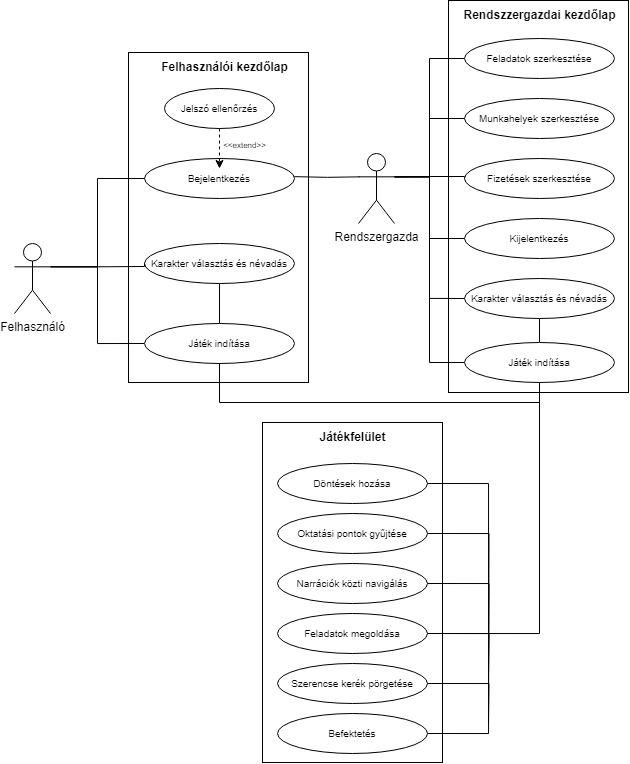

The diagram above was exported from draw.io. Its source (the exported page's mxGraphModel, read from the mxfile embedded in the PNG):
<mxGraphModel dx="1509" dy="744" grid="1" gridSize="10" guides="1" tooltips="1" connect="1" arrows="1" fold="1" page="1" pageScale="1" pageWidth="827" pageHeight="1169" math="0" shadow="0">
  <root>
    <mxCell id="WIyWlLk6GJQsqaUBKTNV-0" />
    <mxCell id="WIyWlLk6GJQsqaUBKTNV-1" parent="WIyWlLk6GJQsqaUBKTNV-0" />
    <mxCell id="USM2lQtCGe4YNqc6U2XC-5" value="&lt;font style=&quot;font-size: 10px;&quot;&gt;Bejelentkezés&lt;/font&gt;" style="ellipse;whiteSpace=wrap;html=1;" vertex="1" parent="WIyWlLk6GJQsqaUBKTNV-1">
      <mxGeometry x="206" y="186" width="150" height="40" as="geometry" />
    </mxCell>
    <mxCell id="USM2lQtCGe4YNqc6U2XC-15" value="" style="edgeStyle=orthogonalEdgeStyle;rounded=0;orthogonalLoop=1;jettySize=auto;html=1;jumpSize=8;endArrow=none;endFill=0;" edge="1" parent="WIyWlLk6GJQsqaUBKTNV-1" source="USM2lQtCGe4YNqc6U2XC-6" target="USM2lQtCGe4YNqc6U2XC-7">
      <mxGeometry relative="1" as="geometry" />
    </mxCell>
    <mxCell id="USM2lQtCGe4YNqc6U2XC-6" value="&lt;font style=&quot;font-size: 10px;&quot;&gt;Karakter választás és névadás&lt;/font&gt;" style="ellipse;whiteSpace=wrap;html=1;" vertex="1" parent="WIyWlLk6GJQsqaUBKTNV-1">
      <mxGeometry x="206" y="271" width="150" height="40" as="geometry" />
    </mxCell>
    <mxCell id="USM2lQtCGe4YNqc6U2XC-46" style="edgeStyle=orthogonalEdgeStyle;rounded=0;orthogonalLoop=1;jettySize=auto;html=1;exitX=0;exitY=0.5;exitDx=0;exitDy=0;entryX=1;entryY=0.3333333333333333;entryDx=0;entryDy=0;entryPerimeter=0;endArrow=none;endFill=0;" edge="1" parent="WIyWlLk6GJQsqaUBKTNV-1" source="USM2lQtCGe4YNqc6U2XC-7" target="USM2lQtCGe4YNqc6U2XC-29">
      <mxGeometry relative="1" as="geometry">
        <mxPoint x="116" y="296" as="targetPoint" />
      </mxGeometry>
    </mxCell>
    <mxCell id="USM2lQtCGe4YNqc6U2XC-7" value="&lt;font style=&quot;font-size: 10px;&quot;&gt;Játék indítása&lt;/font&gt;" style="ellipse;whiteSpace=wrap;html=1;" vertex="1" parent="WIyWlLk6GJQsqaUBKTNV-1">
      <mxGeometry x="206" y="351" width="150" height="40" as="geometry" />
    </mxCell>
    <mxCell id="USM2lQtCGe4YNqc6U2XC-8" style="edgeStyle=orthogonalEdgeStyle;rounded=0;orthogonalLoop=1;jettySize=auto;html=1;exitX=0.5;exitY=1;exitDx=0;exitDy=0;" edge="1" parent="WIyWlLk6GJQsqaUBKTNV-1" source="USM2lQtCGe4YNqc6U2XC-6" target="USM2lQtCGe4YNqc6U2XC-6">
      <mxGeometry relative="1" as="geometry" />
    </mxCell>
    <mxCell id="USM2lQtCGe4YNqc6U2XC-9" value="&lt;font style=&quot;font-size: 10px;&quot;&gt;Munkahelyek szerkesztése&lt;/font&gt;" style="ellipse;whiteSpace=wrap;html=1;" vertex="1" parent="WIyWlLk6GJQsqaUBKTNV-1">
      <mxGeometry x="526" y="126" width="150" height="40" as="geometry" />
    </mxCell>
    <mxCell id="USM2lQtCGe4YNqc6U2XC-50" style="edgeStyle=orthogonalEdgeStyle;rounded=0;orthogonalLoop=1;jettySize=auto;html=1;exitX=0;exitY=0.5;exitDx=0;exitDy=0;entryX=1;entryY=0.3333333333333333;entryDx=0;entryDy=0;entryPerimeter=0;endArrow=none;endFill=0;" edge="1" parent="WIyWlLk6GJQsqaUBKTNV-1" source="USM2lQtCGe4YNqc6U2XC-10" target="USM2lQtCGe4YNqc6U2XC-28">
      <mxGeometry relative="1" as="geometry">
        <Array as="points">
          <mxPoint x="526" y="204" />
          <mxPoint x="491" y="204" />
        </Array>
      </mxGeometry>
    </mxCell>
    <mxCell id="USM2lQtCGe4YNqc6U2XC-10" value="&lt;font style=&quot;font-size: 10px;&quot;&gt;Fizetések szerkesztése&lt;/font&gt;" style="ellipse;whiteSpace=wrap;html=1;" vertex="1" parent="WIyWlLk6GJQsqaUBKTNV-1">
      <mxGeometry x="526" y="186" width="150" height="40" as="geometry" />
    </mxCell>
    <mxCell id="USM2lQtCGe4YNqc6U2XC-48" style="edgeStyle=orthogonalEdgeStyle;rounded=0;orthogonalLoop=1;jettySize=auto;html=1;exitX=0;exitY=0.5;exitDx=0;exitDy=0;endArrow=none;endFill=0;entryX=1;entryY=0.3333333333333333;entryDx=0;entryDy=0;entryPerimeter=0;" edge="1" parent="WIyWlLk6GJQsqaUBKTNV-1" source="USM2lQtCGe4YNqc6U2XC-11" target="USM2lQtCGe4YNqc6U2XC-28">
      <mxGeometry relative="1" as="geometry">
        <mxPoint x="456.0000000000001" y="206" as="targetPoint" />
      </mxGeometry>
    </mxCell>
    <mxCell id="USM2lQtCGe4YNqc6U2XC-11" value="&lt;font style=&quot;font-size: 10px;&quot;&gt;Feladatok szerkesztése&lt;/font&gt;" style="ellipse;whiteSpace=wrap;html=1;" vertex="1" parent="WIyWlLk6GJQsqaUBKTNV-1">
      <mxGeometry x="526" y="66" width="150" height="40" as="geometry" />
    </mxCell>
    <mxCell id="USM2lQtCGe4YNqc6U2XC-47" style="edgeStyle=orthogonalEdgeStyle;rounded=0;orthogonalLoop=1;jettySize=auto;html=1;exitX=1;exitY=0.3333333333333333;exitDx=0;exitDy=0;exitPerimeter=0;endArrow=none;endFill=0;entryX=0;entryY=0.5;entryDx=0;entryDy=0;" edge="1" parent="WIyWlLk6GJQsqaUBKTNV-1" source="USM2lQtCGe4YNqc6U2XC-28" target="USM2lQtCGe4YNqc6U2XC-9">
      <mxGeometry relative="1" as="geometry">
        <mxPoint x="496" y="136" as="targetPoint" />
        <Array as="points">
          <mxPoint x="491" y="204" />
          <mxPoint x="491" y="146" />
          <mxPoint x="526" y="146" />
        </Array>
      </mxGeometry>
    </mxCell>
    <mxCell id="USM2lQtCGe4YNqc6U2XC-53" style="edgeStyle=orthogonalEdgeStyle;rounded=0;orthogonalLoop=1;jettySize=auto;html=1;exitX=0;exitY=0.3333333333333333;exitDx=0;exitDy=0;exitPerimeter=0;entryX=0.993;entryY=0.454;entryDx=0;entryDy=0;entryPerimeter=0;endArrow=none;endFill=0;" edge="1" parent="WIyWlLk6GJQsqaUBKTNV-1">
      <mxGeometry relative="1" as="geometry">
        <mxPoint x="421" y="204.33333333333337" as="sourcePoint" />
        <mxPoint x="355.95000000000005" y="204.15999999999997" as="targetPoint" />
      </mxGeometry>
    </mxCell>
    <mxCell id="USM2lQtCGe4YNqc6U2XC-28" value="Rendszergazda" style="shape=umlActor;verticalLabelPosition=bottom;verticalAlign=top;html=1;outlineConnect=0;" vertex="1" parent="WIyWlLk6GJQsqaUBKTNV-1">
      <mxGeometry x="420" y="181" width="36" height="70" as="geometry" />
    </mxCell>
    <mxCell id="USM2lQtCGe4YNqc6U2XC-44" style="edgeStyle=orthogonalEdgeStyle;rounded=0;orthogonalLoop=1;jettySize=auto;html=1;exitX=1;exitY=0.3333333333333333;exitDx=0;exitDy=0;exitPerimeter=0;entryX=0;entryY=0.5;entryDx=0;entryDy=0;endArrow=none;endFill=0;" edge="1" parent="WIyWlLk6GJQsqaUBKTNV-1" source="USM2lQtCGe4YNqc6U2XC-29" target="USM2lQtCGe4YNqc6U2XC-5">
      <mxGeometry relative="1" as="geometry" />
    </mxCell>
    <mxCell id="USM2lQtCGe4YNqc6U2XC-45" style="edgeStyle=orthogonalEdgeStyle;rounded=0;orthogonalLoop=1;jettySize=auto;html=1;entryX=0;entryY=0.5;entryDx=0;entryDy=0;exitX=1;exitY=0.3333333333333333;exitDx=0;exitDy=0;exitPerimeter=0;endArrow=none;endFill=0;" edge="1" parent="WIyWlLk6GJQsqaUBKTNV-1" source="USM2lQtCGe4YNqc6U2XC-29" target="USM2lQtCGe4YNqc6U2XC-6">
      <mxGeometry relative="1" as="geometry">
        <mxPoint x="116" y="306" as="sourcePoint" />
        <Array as="points">
          <mxPoint x="159" y="294" />
          <mxPoint x="206" y="294" />
        </Array>
      </mxGeometry>
    </mxCell>
    <mxCell id="USM2lQtCGe4YNqc6U2XC-29" value="Felhasználó" style="shape=umlActor;verticalLabelPosition=bottom;verticalAlign=top;html=1;outlineConnect=0;" vertex="1" parent="WIyWlLk6GJQsqaUBKTNV-1">
      <mxGeometry x="76" y="271" width="36" height="70" as="geometry" />
    </mxCell>
    <mxCell id="USM2lQtCGe4YNqc6U2XC-38" style="edgeStyle=orthogonalEdgeStyle;rounded=0;orthogonalLoop=1;jettySize=auto;html=1;exitX=0.5;exitY=1;exitDx=0;exitDy=0;dashed=1;" edge="1" parent="WIyWlLk6GJQsqaUBKTNV-1" source="USM2lQtCGe4YNqc6U2XC-36">
      <mxGeometry relative="1" as="geometry">
        <mxPoint x="281" y="196" as="targetPoint" />
        <Array as="points">
          <mxPoint x="281" y="176" />
          <mxPoint x="281" y="176" />
        </Array>
      </mxGeometry>
    </mxCell>
    <mxCell id="USM2lQtCGe4YNqc6U2XC-36" value="&lt;font style=&quot;font-size: 10px;&quot;&gt;Jelszó ellenőrzés&lt;/font&gt;" style="ellipse;whiteSpace=wrap;html=1;" vertex="1" parent="WIyWlLk6GJQsqaUBKTNV-1">
      <mxGeometry x="226" y="116" width="110" height="40" as="geometry" />
    </mxCell>
    <mxCell id="USM2lQtCGe4YNqc6U2XC-41" value="&lt;font style=&quot;font-size: 8px;&quot;&gt;&amp;lt;&amp;lt;extend&amp;gt;&amp;gt;&lt;/font&gt;" style="edgeLabel;html=1;align=center;verticalAlign=middle;resizable=0;points=[];" vertex="1" connectable="0" parent="WIyWlLk6GJQsqaUBKTNV-1">
      <mxGeometry x="306" y="180.9980952380953" as="geometry">
        <mxPoint x="-1" y="-10" as="offset" />
      </mxGeometry>
    </mxCell>
    <mxCell id="USM2lQtCGe4YNqc6U2XC-60" style="edgeStyle=orthogonalEdgeStyle;rounded=0;orthogonalLoop=1;jettySize=auto;html=1;exitX=0;exitY=0.5;exitDx=0;exitDy=0;entryX=1;entryY=0.3333333333333333;entryDx=0;entryDy=0;entryPerimeter=0;endArrow=none;endFill=0;" edge="1" parent="WIyWlLk6GJQsqaUBKTNV-1" source="USM2lQtCGe4YNqc6U2XC-54" target="USM2lQtCGe4YNqc6U2XC-28">
      <mxGeometry relative="1" as="geometry" />
    </mxCell>
    <mxCell id="USM2lQtCGe4YNqc6U2XC-54" value="&lt;font style=&quot;font-size: 10px;&quot;&gt;Kijelentkezés&lt;/font&gt;" style="ellipse;whiteSpace=wrap;html=1;" vertex="1" parent="WIyWlLk6GJQsqaUBKTNV-1">
      <mxGeometry x="526" y="246" width="150" height="40" as="geometry" />
    </mxCell>
    <mxCell id="USM2lQtCGe4YNqc6U2XC-70" value="" style="edgeStyle=orthogonalEdgeStyle;rounded=0;orthogonalLoop=1;jettySize=auto;html=1;endArrow=none;endFill=0;" edge="1" parent="WIyWlLk6GJQsqaUBKTNV-1" source="USM2lQtCGe4YNqc6U2XC-55" target="USM2lQtCGe4YNqc6U2XC-56">
      <mxGeometry relative="1" as="geometry" />
    </mxCell>
    <mxCell id="USM2lQtCGe4YNqc6U2XC-55" value="&lt;font style=&quot;font-size: 10px;&quot;&gt;Karakter választás és névadás&lt;/font&gt;" style="ellipse;whiteSpace=wrap;html=1;" vertex="1" parent="WIyWlLk6GJQsqaUBKTNV-1">
      <mxGeometry x="526" y="306" width="150" height="40" as="geometry" />
    </mxCell>
    <mxCell id="USM2lQtCGe4YNqc6U2XC-57" style="edgeStyle=orthogonalEdgeStyle;rounded=0;orthogonalLoop=1;jettySize=auto;html=1;exitX=0;exitY=0.5;exitDx=0;exitDy=0;entryX=1;entryY=0.3333333333333333;entryDx=0;entryDy=0;entryPerimeter=0;endArrow=none;endFill=0;" edge="1" parent="WIyWlLk6GJQsqaUBKTNV-1" source="USM2lQtCGe4YNqc6U2XC-56" target="USM2lQtCGe4YNqc6U2XC-28">
      <mxGeometry relative="1" as="geometry" />
    </mxCell>
    <mxCell id="USM2lQtCGe4YNqc6U2XC-90" style="edgeStyle=orthogonalEdgeStyle;rounded=0;orthogonalLoop=1;jettySize=auto;html=1;exitX=0.5;exitY=1;exitDx=0;exitDy=0;entryX=1;entryY=0.5;entryDx=0;entryDy=0;endArrow=none;endFill=0;" edge="1" parent="WIyWlLk6GJQsqaUBKTNV-1" source="USM2lQtCGe4YNqc6U2XC-56" target="USM2lQtCGe4YNqc6U2XC-76">
      <mxGeometry relative="1" as="geometry" />
    </mxCell>
    <mxCell id="USM2lQtCGe4YNqc6U2XC-93" style="edgeStyle=orthogonalEdgeStyle;rounded=0;orthogonalLoop=1;jettySize=auto;html=1;entryX=0.5;entryY=1;entryDx=0;entryDy=0;endArrow=none;endFill=0;" edge="1" parent="WIyWlLk6GJQsqaUBKTNV-1" source="USM2lQtCGe4YNqc6U2XC-56" target="USM2lQtCGe4YNqc6U2XC-7">
      <mxGeometry relative="1" as="geometry">
        <Array as="points">
          <mxPoint x="601" y="430" />
          <mxPoint x="281" y="430" />
        </Array>
      </mxGeometry>
    </mxCell>
    <mxCell id="USM2lQtCGe4YNqc6U2XC-56" value="&lt;font style=&quot;font-size: 10px;&quot;&gt;Játék indítása&lt;/font&gt;" style="ellipse;whiteSpace=wrap;html=1;" vertex="1" parent="WIyWlLk6GJQsqaUBKTNV-1">
      <mxGeometry x="526" y="370" width="150" height="40" as="geometry" />
    </mxCell>
    <mxCell id="USM2lQtCGe4YNqc6U2XC-63" value="" style="endArrow=none;html=1;rounded=0;" edge="1" parent="WIyWlLk6GJQsqaUBKTNV-1">
      <mxGeometry width="50" height="50" relative="1" as="geometry">
        <mxPoint x="491" y="325.89" as="sourcePoint" />
        <mxPoint x="526" y="326" as="targetPoint" />
      </mxGeometry>
    </mxCell>
    <mxCell id="USM2lQtCGe4YNqc6U2XC-66" value="&lt;b&gt;Rendszzergazdai kezdőlap&lt;/b&gt;" style="text;html=1;align=center;verticalAlign=middle;resizable=0;points=[];autosize=1;strokeColor=none;fillColor=none;" vertex="1" parent="WIyWlLk6GJQsqaUBKTNV-1">
      <mxGeometry x="511" y="28" width="180" height="30" as="geometry" />
    </mxCell>
    <mxCell id="USM2lQtCGe4YNqc6U2XC-68" value="&lt;b&gt;Felhasználói kezdőlap&lt;/b&gt;" style="text;html=1;align=center;verticalAlign=middle;resizable=0;points=[];autosize=1;strokeColor=none;fillColor=none;" vertex="1" parent="WIyWlLk6GJQsqaUBKTNV-1">
      <mxGeometry x="211" y="80" width="150" height="30" as="geometry" />
    </mxCell>
    <mxCell id="USM2lQtCGe4YNqc6U2XC-85" style="edgeStyle=orthogonalEdgeStyle;rounded=0;orthogonalLoop=1;jettySize=auto;html=1;exitX=1;exitY=0.5;exitDx=0;exitDy=0;entryX=1;entryY=0.5;entryDx=0;entryDy=0;endArrow=none;endFill=0;" edge="1" parent="WIyWlLk6GJQsqaUBKTNV-1" source="USM2lQtCGe4YNqc6U2XC-72" target="USM2lQtCGe4YNqc6U2XC-75">
      <mxGeometry relative="1" as="geometry">
        <Array as="points">
          <mxPoint x="550" y="511" />
          <mxPoint x="550" y="761" />
        </Array>
      </mxGeometry>
    </mxCell>
    <mxCell id="USM2lQtCGe4YNqc6U2XC-72" value="&lt;font style=&quot;font-size: 10px;&quot;&gt;Döntések hozása&lt;/font&gt;" style="ellipse;whiteSpace=wrap;html=1;" vertex="1" parent="WIyWlLk6GJQsqaUBKTNV-1">
      <mxGeometry x="339" y="491" width="150" height="40" as="geometry" />
    </mxCell>
    <mxCell id="USM2lQtCGe4YNqc6U2XC-86" style="edgeStyle=orthogonalEdgeStyle;rounded=0;orthogonalLoop=1;jettySize=auto;html=1;exitX=1;exitY=0.5;exitDx=0;exitDy=0;endArrow=none;endFill=0;" edge="1" parent="WIyWlLk6GJQsqaUBKTNV-1" source="USM2lQtCGe4YNqc6U2XC-73">
      <mxGeometry relative="1" as="geometry">
        <mxPoint x="550" y="731" as="targetPoint" />
      </mxGeometry>
    </mxCell>
    <mxCell id="USM2lQtCGe4YNqc6U2XC-73" value="&lt;font style=&quot;font-size: 10px;&quot;&gt;Oktatási pontok gyűjtése&lt;/font&gt;" style="ellipse;whiteSpace=wrap;html=1;" vertex="1" parent="WIyWlLk6GJQsqaUBKTNV-1">
      <mxGeometry x="339" y="541" width="150" height="40" as="geometry" />
    </mxCell>
    <mxCell id="USM2lQtCGe4YNqc6U2XC-87" style="edgeStyle=orthogonalEdgeStyle;rounded=0;orthogonalLoop=1;jettySize=auto;html=1;exitX=1;exitY=0.5;exitDx=0;exitDy=0;endArrow=none;endFill=0;" edge="1" parent="WIyWlLk6GJQsqaUBKTNV-1" source="USM2lQtCGe4YNqc6U2XC-74">
      <mxGeometry relative="1" as="geometry">
        <mxPoint x="550" y="711" as="targetPoint" />
      </mxGeometry>
    </mxCell>
    <mxCell id="USM2lQtCGe4YNqc6U2XC-74" value="&lt;font style=&quot;font-size: 10px;&quot;&gt;Narrációk közti navigálás&lt;/font&gt;" style="ellipse;whiteSpace=wrap;html=1;" vertex="1" parent="WIyWlLk6GJQsqaUBKTNV-1">
      <mxGeometry x="339" y="591" width="150" height="40" as="geometry" />
    </mxCell>
    <mxCell id="USM2lQtCGe4YNqc6U2XC-75" value="&lt;font style=&quot;font-size: 10px;&quot;&gt;Befektetés&lt;/font&gt;" style="ellipse;whiteSpace=wrap;html=1;" vertex="1" parent="WIyWlLk6GJQsqaUBKTNV-1">
      <mxGeometry x="339" y="741" width="150" height="40" as="geometry" />
    </mxCell>
    <mxCell id="USM2lQtCGe4YNqc6U2XC-88" style="edgeStyle=orthogonalEdgeStyle;rounded=0;orthogonalLoop=1;jettySize=auto;html=1;exitX=1;exitY=0.5;exitDx=0;exitDy=0;endArrow=none;endFill=0;" edge="1" parent="WIyWlLk6GJQsqaUBKTNV-1" source="USM2lQtCGe4YNqc6U2XC-76">
      <mxGeometry relative="1" as="geometry">
        <mxPoint x="550" y="701" as="targetPoint" />
      </mxGeometry>
    </mxCell>
    <mxCell id="USM2lQtCGe4YNqc6U2XC-76" value="&lt;font style=&quot;font-size: 10px;&quot;&gt;Feladatok megoldása&lt;/font&gt;" style="ellipse;whiteSpace=wrap;html=1;" vertex="1" parent="WIyWlLk6GJQsqaUBKTNV-1">
      <mxGeometry x="339" y="641" width="150" height="40" as="geometry" />
    </mxCell>
    <mxCell id="USM2lQtCGe4YNqc6U2XC-89" style="edgeStyle=orthogonalEdgeStyle;rounded=0;orthogonalLoop=1;jettySize=auto;html=1;exitX=1;exitY=0.5;exitDx=0;exitDy=0;endArrow=none;endFill=0;" edge="1" parent="WIyWlLk6GJQsqaUBKTNV-1" source="USM2lQtCGe4YNqc6U2XC-77">
      <mxGeometry relative="1" as="geometry">
        <mxPoint x="550" y="751" as="targetPoint" />
      </mxGeometry>
    </mxCell>
    <mxCell id="USM2lQtCGe4YNqc6U2XC-77" value="&lt;font style=&quot;font-size: 10px;&quot;&gt;Szerencse kerék pörgetése&lt;/font&gt;" style="ellipse;whiteSpace=wrap;html=1;" vertex="1" parent="WIyWlLk6GJQsqaUBKTNV-1">
      <mxGeometry x="339" y="691" width="150" height="40" as="geometry" />
    </mxCell>
    <mxCell id="USM2lQtCGe4YNqc6U2XC-94" value="&lt;b&gt;Játékfelület&lt;/b&gt;" style="text;html=1;align=center;verticalAlign=middle;resizable=0;points=[];autosize=1;strokeColor=none;fillColor=none;" vertex="1" parent="WIyWlLk6GJQsqaUBKTNV-1">
      <mxGeometry x="369" y="450" width="90" height="30" as="geometry" />
    </mxCell>
    <mxCell id="USM2lQtCGe4YNqc6U2XC-95" value="" style="rounded=0;whiteSpace=wrap;html=1;fillColor=none;" vertex="1" parent="WIyWlLk6GJQsqaUBKTNV-1">
      <mxGeometry x="190" y="80" width="180" height="330" as="geometry" />
    </mxCell>
    <mxCell id="USM2lQtCGe4YNqc6U2XC-96" value="" style="rounded=0;whiteSpace=wrap;html=1;fillColor=none;" vertex="1" parent="WIyWlLk6GJQsqaUBKTNV-1">
      <mxGeometry x="510" y="28" width="180" height="392" as="geometry" />
    </mxCell>
    <mxCell id="USM2lQtCGe4YNqc6U2XC-97" value="" style="rounded=0;whiteSpace=wrap;html=1;fillColor=none;" vertex="1" parent="WIyWlLk6GJQsqaUBKTNV-1">
      <mxGeometry x="324" y="450" width="180" height="340" as="geometry" />
    </mxCell>
  </root>
</mxGraphModel>